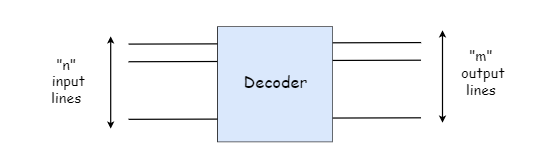

The diagram above was exported from draw.io. Its source (the exported page's mxGraphModel, read from the mxfile embedded in the PNG):
<mxGraphModel dx="1240" dy="689" grid="0" gridSize="10" guides="1" tooltips="1" connect="1" arrows="1" fold="1" page="1" pageScale="1" pageWidth="4069" pageHeight="1054" math="0" shadow="0">
  <root>
    <mxCell id="0" />
    <mxCell id="1" parent="0" />
    <mxCell id="TcSIz2Ax4K47N0dtjsbi-8" value="" style="endArrow=none;html=1;strokeWidth=2;fontFamily=Comic Sans MS;fontSize=27;entryX=0.001;entryY=0.149;entryDx=0;entryDy=0;entryPerimeter=0;" parent="1" target="TcSIz2Ax4K47N0dtjsbi-1" edge="1">
      <mxGeometry width="50" height="50" relative="1" as="geometry">
        <mxPoint x="570" y="154" as="sourcePoint" />
        <mxPoint x="702" y="155" as="targetPoint" />
      </mxGeometry>
    </mxCell>
    <mxCell id="TcSIz2Ax4K47N0dtjsbi-9" value="" style="endArrow=none;html=1;strokeWidth=2;fontFamily=Comic Sans MS;fontSize=27;entryX=0.001;entryY=0.149;entryDx=0;entryDy=0;entryPerimeter=0;" parent="1" edge="1">
      <mxGeometry width="50" height="50" relative="1" as="geometry">
        <mxPoint x="569.81" y="183.38999999999993" as="sourcePoint" />
        <mxPoint x="718.0019999999997" y="182.99799999999993" as="targetPoint" />
      </mxGeometry>
    </mxCell>
    <mxCell id="TcSIz2Ax4K47N0dtjsbi-10" value="" style="endArrow=none;html=1;strokeWidth=2;fontFamily=Comic Sans MS;fontSize=27;entryX=0.001;entryY=0.149;entryDx=0;entryDy=0;entryPerimeter=0;" parent="1" edge="1">
      <mxGeometry width="50" height="50" relative="1" as="geometry">
        <mxPoint x="569.81" y="279.3899999999999" as="sourcePoint" />
        <mxPoint x="718.0019999999997" y="278.99799999999993" as="targetPoint" />
      </mxGeometry>
    </mxCell>
    <mxCell id="TcSIz2Ax4K47N0dtjsbi-11" value="" style="endArrow=none;html=1;strokeWidth=2;fontFamily=Comic Sans MS;fontSize=27;entryX=0.001;entryY=0.149;entryDx=0;entryDy=0;entryPerimeter=0;" parent="1" edge="1">
      <mxGeometry width="50" height="50" relative="1" as="geometry">
        <mxPoint x="909.19" y="151.84999999999994" as="sourcePoint" />
        <mxPoint x="1057.3819999999998" y="151.45799999999994" as="targetPoint" />
      </mxGeometry>
    </mxCell>
    <mxCell id="TcSIz2Ax4K47N0dtjsbi-12" value="" style="endArrow=none;html=1;strokeWidth=2;fontFamily=Comic Sans MS;fontSize=27;entryX=0.001;entryY=0.149;entryDx=0;entryDy=0;entryPerimeter=0;" parent="1" edge="1">
      <mxGeometry width="50" height="50" relative="1" as="geometry">
        <mxPoint x="909" y="181.23999999999987" as="sourcePoint" />
        <mxPoint x="1057.1919999999998" y="180.84799999999993" as="targetPoint" />
      </mxGeometry>
    </mxCell>
    <mxCell id="TcSIz2Ax4K47N0dtjsbi-13" value="" style="endArrow=none;html=1;strokeWidth=2;fontFamily=Comic Sans MS;fontSize=27;entryX=0.001;entryY=0.149;entryDx=0;entryDy=0;entryPerimeter=0;" parent="1" edge="1">
      <mxGeometry width="50" height="50" relative="1" as="geometry">
        <mxPoint x="909" y="277.2399999999999" as="sourcePoint" />
        <mxPoint x="1057.1919999999998" y="276.84799999999996" as="targetPoint" />
      </mxGeometry>
    </mxCell>
    <mxCell id="TcSIz2Ax4K47N0dtjsbi-1" value="" style="whiteSpace=wrap;html=1;aspect=fixed;fillColor=#dae8fc;strokeColor=#000000;" parent="1" vertex="1">
      <mxGeometry x="718" y="125" width="192" height="192" as="geometry" />
    </mxCell>
    <mxCell id="TcSIz2Ax4K47N0dtjsbi-2" value="&lt;font style=&quot;font-size: 27px&quot;&gt;Decoder&lt;/font&gt;" style="text;html=1;strokeColor=none;fillColor=none;align=center;verticalAlign=middle;whiteSpace=wrap;rounded=0;fontFamily=Comic Sans MS;fontSize=27;" parent="1" vertex="1">
      <mxGeometry x="756" y="183" width="116" height="63" as="geometry" />
    </mxCell>
    <mxCell id="TcSIz2Ax4K47N0dtjsbi-14" value="&amp;nbsp; &amp;nbsp; &amp;nbsp; &amp;nbsp; &amp;nbsp; &amp;nbsp;&quot;n&quot;&amp;nbsp; &amp;nbsp; &amp;nbsp; &amp;nbsp; &amp;nbsp; &amp;nbsp;&lt;br style=&quot;font-size: 24px;&quot;&gt;&amp;nbsp; &amp;nbsp;input&amp;nbsp; &lt;br style=&quot;font-size: 24px;&quot;&gt;lines" style="text;html=1;strokeColor=none;fillColor=none;align=center;verticalAlign=middle;whiteSpace=wrap;rounded=0;fontFamily=Comic Sans MS;fontSize=24;" parent="1" vertex="1">
      <mxGeometry x="356" y="95" width="219" height="239" as="geometry" />
    </mxCell>
    <mxCell id="TcSIz2Ax4K47N0dtjsbi-15" value="" style="endArrow=classic;startArrow=classic;html=1;strokeWidth=2;fontFamily=Comic Sans MS;fontSize=24;" parent="1" edge="1">
      <mxGeometry width="50" height="50" relative="1" as="geometry">
        <mxPoint x="540" y="295" as="sourcePoint" />
        <mxPoint x="540" y="141" as="targetPoint" />
      </mxGeometry>
    </mxCell>
    <mxCell id="TcSIz2Ax4K47N0dtjsbi-16" value="&amp;nbsp; &amp;nbsp; &amp;nbsp; &amp;nbsp; &amp;nbsp; &amp;nbsp;&quot;m&quot;&amp;nbsp; &amp;nbsp; &amp;nbsp; &amp;nbsp; &amp;nbsp; &amp;nbsp;&lt;br style=&quot;font-size: 24px&quot;&gt;&amp;nbsp; &amp;nbsp;output&amp;nbsp; &lt;br style=&quot;font-size: 24px&quot;&gt;lines" style="text;html=1;strokeColor=none;fillColor=none;align=center;verticalAlign=middle;whiteSpace=wrap;rounded=0;fontFamily=Comic Sans MS;fontSize=24;" parent="1" vertex="1">
      <mxGeometry x="1047" y="81" width="219" height="239" as="geometry" />
    </mxCell>
    <mxCell id="TcSIz2Ax4K47N0dtjsbi-17" value="" style="endArrow=classic;startArrow=classic;html=1;strokeWidth=2;fontFamily=Comic Sans MS;fontSize=24;" parent="1" edge="1">
      <mxGeometry width="50" height="50" relative="1" as="geometry">
        <mxPoint x="1093" y="284.9999999999999" as="sourcePoint" />
        <mxPoint x="1093" y="131" as="targetPoint" />
      </mxGeometry>
    </mxCell>
  </root>
</mxGraphModel>